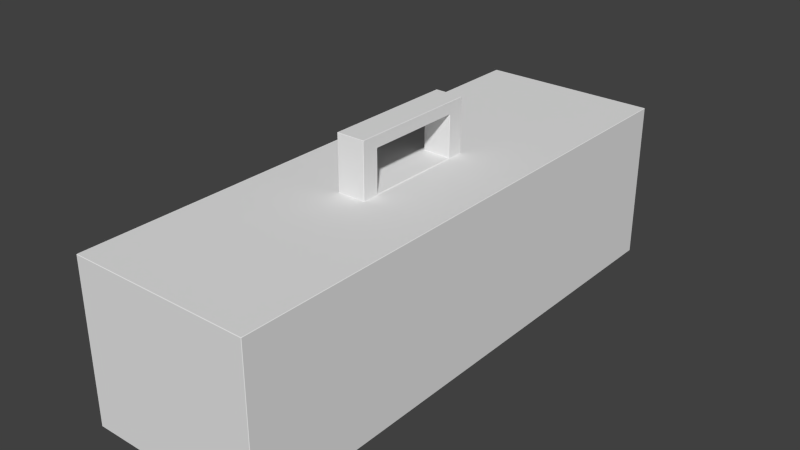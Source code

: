 # Source: Toolbox.blend  (saved by Blender 2.63.0; exported with 4.5.12 LTS)
import bpy
from mathutils import Matrix  # noqa: F401  (used for matrix-valued properties, if any)

bpy.ops.wm.read_factory_settings(use_empty=True)
scene = bpy.context.scene
scene.name = 'Scene'

# ---- collections
col_collection_1 = bpy.data.collections.new('Collection 1'); scene.collection.children.link(col_collection_1)

# ---- materials (node trees are filled in below, after node groups)
mat_material = bpy.data.materials.new('Material')
mat_material.alpha_threshold = 0.0
mat_material.use_transparent_shadow = False
mat_material.roughness = 0.5
mat_material.line_color = (0.0, 0.0, 0.0, 1.0)

# ---- material node trees

# ---- world
world_world = bpy.data.worlds.new('World'); scene.world = world_world
world_world.color = (0.05088, 0.05088, 0.05088)
world_world.use_sun_shadow = False
world_world.sun_shadow_jitter_overblur = 0.0
world_world.cycles.sampling_method = 'MANUAL'
world_world.cycles.sample_map_resolution = 256

# ---- meshes
me_cube = bpy.data.meshes.new('Cube')
me_cube.from_pydata([(0.3252, 1.001, -0.5511), (0.3252, -0.9986, -0.5511), (-0.338, -0.9986, -0.5511), (-0.338, 1.001, -0.5511), (0.3252, 1.001, 0.03869), (0.3252, -0.9986, 0.03869), (-0.338, -0.9986, 0.03869), (-0.338, 1.001, 0.03869), (0.05553, 0.2411, 0.03869), (0.05553, -0.2425, 0.03869), (-0.04912, -0.2425, 0.03869), (-0.04912, 0.2411, 0.03869), (0.05553, 0.2411, 0.2383), (0.05553, -0.2425, 0.2383), (-0.04912, -0.2425, 0.2383), (-0.04912, 0.2411, 0.2383), (0.05553, 0.1774, 0.04166), (0.05553, -0.1788, 0.04166), (0.05553, 0.1774, 0.1941), (0.05553, -0.1788, 0.1941), (-0.04912, 0.1784, 0.04176), (-0.04912, -0.1798, 0.04176), (-0.04912, 0.1784, 0.1934), (-0.04912, -0.1798, 0.1934)], [], [(0, 1, 2, 3), (10, 11, 7, 6), (0, 4, 5, 1), (1, 5, 6, 2), (2, 6, 7, 3), (4, 0, 3, 7), (8, 11, 15, 12), (8, 9, 5, 4), (4, 7, 11, 8), (9, 10, 6, 5), (12, 15, 14, 13), (13, 14, 10, 9), (12, 13, 19, 18), (21, 23, 19, 17), (18, 16, 8, 12), (16, 17, 9, 8), (17, 19, 13, 9), (20, 21, 17, 16), (18, 19, 23, 22), (22, 20, 16, 18), (21, 20, 11, 10), (20, 22, 15, 11), (23, 21, 10, 14), (14, 15, 22, 23)])
_uv = me_cube.uv_layers.new(name='UVMap')
_uv.uv.foreach_set('vector', [0.9062, 0.3139, 0.1478, 0.6309, 0.1397, 0.4568, 0.9322, 0.1378, 0.2313, 0.9011, 0.3727, 0.9, 0.5957, 0.9829, 0.01087, 0.9872, 0.9062, 0.3139, 0.9997, 0.4086, 0.009428, 0.7933, 0.1478, 0.6309, 0.1478, 0.6309, 0.009428, 0.7933, 0.006314, 0.3735, 0.1397, 0.4568, 0.1397, 0.4568, 0.006314, 0.3735, 0.9471, 0.06313, 0.9322, 0.1378, 0.9997, 0.4086, 0.9062, 0.3139, 0.9322, 0.1378, 0.9471, 0.06313, 0.8273, 0.9809, 0.6898, 0.9809, 0.6898, 0.7187, 0.8273, 0.7187, 0.3725, 0.8694, 0.2311, 0.8705, 0.009428, 0.7933, 0.5943, 0.789, 0.5943, 0.789, 0.5957, 0.9829, 0.3727, 0.9, 0.3725, 0.8694, 0.2311, 0.8705, 0.2313, 0.9011, 0.01087, 0.9872, 0.009428, 0.7933, 0.5792, 0.04881, 0.5792, 0.1499, 0.112, 0.1499, 0.112, 0.04881, 0.9921, 0.9853, 0.8449, 0.9853, 0.8449, 0.7045, 0.9921, 0.7045, 0.5792, 0.04881, 0.112, 0.04881, 0.1735, 0.006129, 0.5176, 0.006131, 0.3649, 0.7506, 0.3134, 0.7635, 0.2965, 0.7335, 0.3436, 0.6948, 0.6717, 0.5951, 0.5808, 0.6277, 0.5922, 0.6026, 0.6763, 0.5586, 0.5808, 0.6277, 0.3436, 0.6948, 0.3098, 0.6899, 0.5922, 0.6026, 0.3436, 0.6948, 0.2965, 0.7335, 0.2755, 0.7319, 0.3098, 0.6899, 0.6042, 0.6998, 0.3649, 0.7506, 0.3436, 0.6948, 0.5808, 0.6277, 0.01356, 0.3306, 0.01356, 0.01528, 0.1062, 0.01442, 0.1062, 0.3314, 0.7044, 0.6519, 0.6042, 0.6998, 0.5808, 0.6277, 0.6717, 0.5951, 0.3649, 0.7506, 0.6042, 0.6998, 0.631, 0.722, 0.3494, 0.7647, 0.6042, 0.6998, 0.7044, 0.6519, 0.7608, 0.6768, 0.631, 0.722, 0.3134, 0.7635, 0.3649, 0.7506, 0.3494, 0.7647, 0.309, 0.7795, 0.112, 0.1499, 0.5792, 0.1499, 0.5185, 0.1933, 0.1726, 0.1933])
me_cube.materials.append(mat_material)
me_cube.use_remesh_preserve_volume = False
me_cube.use_remesh_preserve_attributes = False
me_cube.use_mirror_vertex_groups = False
me_cube.update()

# ---- objects
ob_cube = bpy.data.objects.new('Cube', me_cube)

# ---- transforms, parenting, visibility, modifiers, constraints
ob_cube.location = (0.0, 0.0, 0.0)
ob_cube.scale = (0.6906, 0.6906, 0.6906)
ob_cube.lock_rotations_4d = False
ob_cube.empty_display_type = 'ARROWS'
ob_cube.lineart.crease_threshold = 0.0
_m = ob_cube.modifiers.new('Bevel', 'BEVEL')
_m.width = 0.06
_m.width_pct = 0.06
_m.limit_method = 'NONE'
_m.spread = 0.0

# ---- collection membership
col_collection_1.objects.link(ob_cube)

# ---- scene / render settings (as saved in the file)
scene.frame_start = 1; scene.frame_end = 250; scene.frame_set(1)
scene.render.engine = 'BLENDER_EEVEE_NEXT'
scene.render.image_settings.color_mode = 'RGB'
scene.render.image_settings.compression = 90
scene.render.resolution_percentage = 50
scene.render.dither_intensity = 0.0
scene.render.bake_margin = 2
scene.render.bake_bias = 0.0
scene.cycles.use_denoising = False
scene.cycles.samples = 10
scene.cycles.sampling_pattern = 'TABULATED_SOBOL'
scene.cycles.light_sampling_threshold = 0.0
scene.cycles.use_adaptive_sampling = False
scene.cycles.use_light_tree = False
scene.cycles.blur_glossy = 0.0
scene.cycles.volume_bounces = 1
scene.cycles.pixel_filter_type = 'GAUSSIAN'
scene.cycles.sample_clamp_indirect = 0.0
scene.view_settings.view_transform = 'Standard'
bpy.context.view_layer.update()

# ---- added for rendering (the .blend has no active camera and no usable light): camera, sun
cam_auto = bpy.data.cameras.new('AutoCamera')
cam_auto.lens = 50.0
cam_auto.sensor_width = 36.0
cam_auto.clip_end = 1000.0
ob_auto_camera = bpy.data.objects.new('AutoCamera', cam_auto)
scene.collection.objects.link(ob_auto_camera)
ob_auto_camera.location = (1.43324, -1.72424, 1.04212)
ob_auto_camera.rotation_euler = (1.09748, -7.21219e-08, 0.694738)
scene.camera = ob_auto_camera
light_auto_sun = bpy.data.lights.new('AutoSun', 'SUN')
light_auto_sun.energy = 3.0
light_auto_sun.angle = 0.0523599
ob_auto_sun = bpy.data.objects.new('AutoSun', light_auto_sun)
scene.collection.objects.link(ob_auto_sun)
ob_auto_sun.rotation_euler = (0.872665, 0.174533, 0.523599)
bpy.context.view_layer.update()
